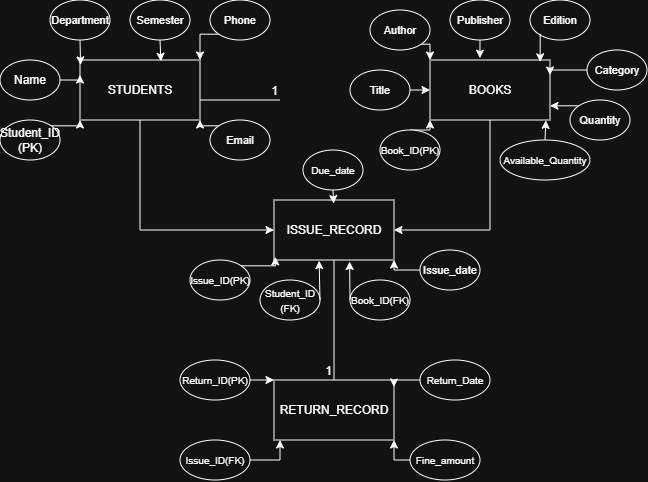

The diagram above was exported from draw.io. Its source (the exported page's mxGraphModel, read from the mxfile embedded in the PNG):
<mxGraphModel dx="420" dy="239" grid="1" gridSize="10" guides="1" tooltips="1" connect="1" arrows="1" fold="1" page="1" pageScale="1" pageWidth="827" pageHeight="1169" math="0" shadow="0">
  <root>
    <mxCell id="0" />
    <mxCell id="1" parent="0" />
    <mxCell id="NSBMcmFY58_75roUWMsu-1" edge="1" parent="1" style="endArrow=none;html=1;rounded=0;" value="">
      <mxGeometry relative="1" as="geometry">
        <mxPoint x="280" y="160" as="sourcePoint" />
        <mxPoint x="360" y="160" as="targetPoint" />
      </mxGeometry>
    </mxCell>
    <mxCell id="NSBMcmFY58_75roUWMsu-2" connectable="0" parent="NSBMcmFY58_75roUWMsu-1" style="resizable=0;html=1;whiteSpace=wrap;align=right;verticalAlign=bottom;" value="1" vertex="1">
      <mxGeometry relative="1" x="1" as="geometry" />
    </mxCell>
    <mxCell id="NSBMcmFY58_75roUWMsu-12" edge="1" parent="1" source="NSBMcmFY58_75roUWMsu-4" style="edgeStyle=orthogonalEdgeStyle;rounded=0;orthogonalLoop=1;jettySize=auto;html=1;exitX=0.5;exitY=1;exitDx=0;exitDy=0;entryX=1;entryY=0.5;entryDx=0;entryDy=0;" target="NSBMcmFY58_75roUWMsu-7" value="">
      <mxGeometry relative="1" as="geometry">
        <mxPoint x="570" y="290" as="targetPoint" />
      </mxGeometry>
    </mxCell>
    <mxCell id="NSBMcmFY58_75roUWMsu-4" parent="1" style="rounded=0;whiteSpace=wrap;html=1;" value="BOOKS" vertex="1">
      <mxGeometry height="60" width="120" x="510" y="120" as="geometry" />
    </mxCell>
    <mxCell id="NSBMcmFY58_75roUWMsu-10" edge="1" parent="1" source="NSBMcmFY58_75roUWMsu-6" style="edgeStyle=orthogonalEdgeStyle;rounded=0;orthogonalLoop=1;jettySize=auto;html=1;entryX=0;entryY=0.5;entryDx=0;entryDy=0;exitX=0.5;exitY=1;exitDx=0;exitDy=0;" target="NSBMcmFY58_75roUWMsu-7" value="">
      <mxGeometry relative="1" as="geometry">
        <mxPoint x="220" y="260" as="targetPoint" />
      </mxGeometry>
    </mxCell>
    <mxCell id="NSBMcmFY58_75roUWMsu-6" parent="1" style="rounded=0;whiteSpace=wrap;html=1;" value="STUDENTS" vertex="1">
      <mxGeometry height="60" width="120" x="160" y="120" as="geometry" />
    </mxCell>
    <mxCell id="NSBMcmFY58_75roUWMsu-7" parent="1" style="rounded=0;whiteSpace=wrap;html=1;" value="ISSUE_RECORD" vertex="1">
      <mxGeometry height="60" width="120" x="354" y="260" as="geometry" />
    </mxCell>
    <mxCell id="NSBMcmFY58_75roUWMsu-8" parent="1" style="rounded=0;whiteSpace=wrap;html=1;" value="RETURN_RECORD" vertex="1">
      <mxGeometry height="60" width="120" x="354" y="440" as="geometry" />
    </mxCell>
    <mxCell id="NSBMcmFY58_75roUWMsu-17" edge="1" parent="1" source="NSBMcmFY58_75roUWMsu-15" style="edgeStyle=orthogonalEdgeStyle;rounded=0;orthogonalLoop=1;jettySize=auto;html=1;exitX=1;exitY=0;exitDx=0;exitDy=0;entryX=0;entryY=1;entryDx=0;entryDy=0;" target="NSBMcmFY58_75roUWMsu-6">
      <mxGeometry relative="1" as="geometry" />
    </mxCell>
    <mxCell id="NSBMcmFY58_75roUWMsu-15" parent="1" style="shape=ellipse;html=1;dashed=0;whiteSpace=wrap;perimeter=ellipsePerimeter;" value="Student_ID (PK)" vertex="1">
      <mxGeometry height="40" width="60" x="80" y="180" as="geometry" />
    </mxCell>
    <mxCell id="NSBMcmFY58_75roUWMsu-20" edge="1" parent="1" source="NSBMcmFY58_75roUWMsu-19" style="edgeStyle=orthogonalEdgeStyle;rounded=0;orthogonalLoop=1;jettySize=auto;html=1;exitX=1;exitY=0.5;exitDx=0;exitDy=0;entryX=0;entryY=0.25;entryDx=0;entryDy=0;" target="NSBMcmFY58_75roUWMsu-6">
      <mxGeometry relative="1" as="geometry" />
    </mxCell>
    <mxCell id="NSBMcmFY58_75roUWMsu-19" parent="1" style="shape=ellipse;html=1;dashed=0;whiteSpace=wrap;perimeter=ellipsePerimeter;" value="Name" vertex="1">
      <mxGeometry height="40" width="60" x="80" y="120" as="geometry" />
    </mxCell>
    <mxCell id="NSBMcmFY58_75roUWMsu-22" edge="1" parent="1" source="NSBMcmFY58_75roUWMsu-21" style="edgeStyle=orthogonalEdgeStyle;rounded=0;orthogonalLoop=1;jettySize=auto;html=1;exitX=0.5;exitY=1;exitDx=0;exitDy=0;entryX=0.005;entryY=0.081;entryDx=0;entryDy=0;entryPerimeter=0;" target="NSBMcmFY58_75roUWMsu-6">
      <mxGeometry relative="1" as="geometry" />
    </mxCell>
    <mxCell id="NSBMcmFY58_75roUWMsu-21" parent="1" style="shape=ellipse;html=1;dashed=0;whiteSpace=wrap;perimeter=ellipsePerimeter;" value="&lt;font style=&quot;font-size: 11px;&quot;&gt;Department&lt;/font&gt;" vertex="1">
      <mxGeometry height="40" width="60" x="130" y="60" as="geometry" />
    </mxCell>
    <mxCell id="NSBMcmFY58_75roUWMsu-23" parent="1" style="shape=ellipse;html=1;dashed=0;whiteSpace=wrap;perimeter=ellipsePerimeter;" value="&lt;font style=&quot;font-size: 11px;&quot;&gt;Semester&lt;/font&gt;" vertex="1">
      <mxGeometry height="40" width="60" x="210" y="60" as="geometry" />
    </mxCell>
    <mxCell id="NSBMcmFY58_75roUWMsu-28" edge="1" parent="1" source="NSBMcmFY58_75roUWMsu-24" style="edgeStyle=orthogonalEdgeStyle;rounded=0;orthogonalLoop=1;jettySize=auto;html=1;exitX=0;exitY=1;exitDx=0;exitDy=0;">
      <mxGeometry relative="1" as="geometry">
        <mxPoint x="280" y="120" as="targetPoint" />
      </mxGeometry>
    </mxCell>
    <mxCell id="NSBMcmFY58_75roUWMsu-24" parent="1" style="shape=ellipse;html=1;dashed=0;whiteSpace=wrap;perimeter=ellipsePerimeter;" value="&lt;font style=&quot;font-size: 11px;&quot;&gt;Phone&lt;/font&gt;" vertex="1">
      <mxGeometry height="40" width="60" x="290" y="60" as="geometry" />
    </mxCell>
    <mxCell id="NSBMcmFY58_75roUWMsu-26" edge="1" parent="1" source="NSBMcmFY58_75roUWMsu-25" style="edgeStyle=orthogonalEdgeStyle;rounded=0;orthogonalLoop=1;jettySize=auto;html=1;exitX=0;exitY=0;exitDx=0;exitDy=0;entryX=1;entryY=1;entryDx=0;entryDy=0;" target="NSBMcmFY58_75roUWMsu-6">
      <mxGeometry relative="1" as="geometry" />
    </mxCell>
    <mxCell id="NSBMcmFY58_75roUWMsu-25" parent="1" style="shape=ellipse;html=1;dashed=0;whiteSpace=wrap;perimeter=ellipsePerimeter;" value="&lt;font style=&quot;font-size: 11px;&quot;&gt;Email&lt;/font&gt;" vertex="1">
      <mxGeometry height="40" width="60" x="290" y="180" as="geometry" />
    </mxCell>
    <mxCell id="NSBMcmFY58_75roUWMsu-27" edge="1" parent="1" source="NSBMcmFY58_75roUWMsu-23" style="edgeStyle=orthogonalEdgeStyle;rounded=0;orthogonalLoop=1;jettySize=auto;html=1;exitX=0.5;exitY=1;exitDx=0;exitDy=0;entryX=0.674;entryY=0.021;entryDx=0;entryDy=0;entryPerimeter=0;" target="NSBMcmFY58_75roUWMsu-6">
      <mxGeometry relative="1" as="geometry" />
    </mxCell>
    <mxCell id="NSBMcmFY58_75roUWMsu-30" edge="1" parent="1" source="NSBMcmFY58_75roUWMsu-29" style="edgeStyle=orthogonalEdgeStyle;rounded=0;orthogonalLoop=1;jettySize=auto;html=1;exitX=0.5;exitY=0;exitDx=0;exitDy=0;entryX=0;entryY=1;entryDx=0;entryDy=0;" target="NSBMcmFY58_75roUWMsu-4">
      <mxGeometry relative="1" as="geometry" />
    </mxCell>
    <mxCell id="NSBMcmFY58_75roUWMsu-29" parent="1" style="shape=ellipse;html=1;dashed=0;whiteSpace=wrap;perimeter=ellipsePerimeter;" value="&lt;font style=&quot;font-size: 10px;&quot;&gt;Book_ID(PK)&lt;/font&gt;" vertex="1">
      <mxGeometry height="40" width="60" x="460" y="190" as="geometry" />
    </mxCell>
    <mxCell id="NSBMcmFY58_75roUWMsu-37" edge="1" parent="1" source="NSBMcmFY58_75roUWMsu-31" style="edgeStyle=orthogonalEdgeStyle;rounded=0;orthogonalLoop=1;jettySize=auto;html=1;exitX=1;exitY=0.5;exitDx=0;exitDy=0;entryX=0;entryY=0.5;entryDx=0;entryDy=0;" target="NSBMcmFY58_75roUWMsu-4">
      <mxGeometry relative="1" as="geometry" />
    </mxCell>
    <mxCell id="NSBMcmFY58_75roUWMsu-31" parent="1" style="shape=ellipse;html=1;dashed=0;whiteSpace=wrap;perimeter=ellipsePerimeter;" value="&lt;font style=&quot;font-size: 11px;&quot;&gt;Title&lt;/font&gt;" vertex="1">
      <mxGeometry height="40" width="60" x="430" y="130" as="geometry" />
    </mxCell>
    <mxCell id="NSBMcmFY58_75roUWMsu-38" edge="1" parent="1" source="NSBMcmFY58_75roUWMsu-32" style="edgeStyle=orthogonalEdgeStyle;rounded=0;orthogonalLoop=1;jettySize=auto;html=1;exitX=1;exitY=1;exitDx=0;exitDy=0;entryX=0;entryY=0;entryDx=0;entryDy=0;" target="NSBMcmFY58_75roUWMsu-4">
      <mxGeometry relative="1" as="geometry" />
    </mxCell>
    <mxCell id="NSBMcmFY58_75roUWMsu-32" parent="1" style="shape=ellipse;html=1;dashed=0;whiteSpace=wrap;perimeter=ellipsePerimeter;" value="&lt;font style=&quot;font-size: 11px;&quot;&gt;Author&lt;/font&gt;" vertex="1">
      <mxGeometry height="40" width="60" x="450" y="70" as="geometry" />
    </mxCell>
    <mxCell id="NSBMcmFY58_75roUWMsu-33" parent="1" style="shape=ellipse;html=1;dashed=0;whiteSpace=wrap;perimeter=ellipsePerimeter;" value="&lt;span style=&quot;font-size: 11px;&quot;&gt;Publisher&lt;/span&gt;" vertex="1">
      <mxGeometry height="40" width="60" x="530" y="60" as="geometry" />
    </mxCell>
    <mxCell id="NSBMcmFY58_75roUWMsu-34" parent="1" style="shape=ellipse;html=1;dashed=0;whiteSpace=wrap;perimeter=ellipsePerimeter;" value="&lt;font style=&quot;font-size: 11px;&quot;&gt;Edition&lt;/font&gt;" vertex="1">
      <mxGeometry height="40" width="60" x="610" y="60" as="geometry" />
    </mxCell>
    <mxCell id="NSBMcmFY58_75roUWMsu-41" edge="1" parent="1" source="NSBMcmFY58_75roUWMsu-35" style="edgeStyle=orthogonalEdgeStyle;rounded=0;orthogonalLoop=1;jettySize=auto;html=1;exitX=0;exitY=0.5;exitDx=0;exitDy=0;entryX=1;entryY=0.25;entryDx=0;entryDy=0;" target="NSBMcmFY58_75roUWMsu-4">
      <mxGeometry relative="1" as="geometry" />
    </mxCell>
    <mxCell id="NSBMcmFY58_75roUWMsu-35" parent="1" style="shape=ellipse;html=1;dashed=0;whiteSpace=wrap;perimeter=ellipsePerimeter;" value="&lt;font style=&quot;font-size: 11px;&quot;&gt;Category&lt;/font&gt;" vertex="1">
      <mxGeometry height="40" width="60" x="667" y="110" as="geometry" />
    </mxCell>
    <mxCell id="NSBMcmFY58_75roUWMsu-42" edge="1" parent="1" source="NSBMcmFY58_75roUWMsu-36" style="edgeStyle=orthogonalEdgeStyle;rounded=0;orthogonalLoop=1;jettySize=auto;html=1;exitX=0;exitY=0;exitDx=0;exitDy=0;">
      <mxGeometry relative="1" as="geometry">
        <mxPoint x="630" y="166" as="targetPoint" />
      </mxGeometry>
    </mxCell>
    <mxCell id="NSBMcmFY58_75roUWMsu-36" parent="1" style="shape=ellipse;html=1;dashed=0;whiteSpace=wrap;perimeter=ellipsePerimeter;" value="&lt;font style=&quot;font-size: 11px;&quot;&gt;Quantity&lt;/font&gt;" vertex="1">
      <mxGeometry height="40" width="60" x="650" y="160" as="geometry" />
    </mxCell>
    <mxCell id="NSBMcmFY58_75roUWMsu-39" edge="1" parent="1" source="NSBMcmFY58_75roUWMsu-33" style="edgeStyle=orthogonalEdgeStyle;rounded=0;orthogonalLoop=1;jettySize=auto;html=1;exitX=0.5;exitY=1;exitDx=0;exitDy=0;entryX=0.416;entryY=-0.031;entryDx=0;entryDy=0;entryPerimeter=0;" target="NSBMcmFY58_75roUWMsu-4">
      <mxGeometry relative="1" as="geometry" />
    </mxCell>
    <mxCell id="NSBMcmFY58_75roUWMsu-40" edge="1" parent="1" source="NSBMcmFY58_75roUWMsu-34" style="edgeStyle=orthogonalEdgeStyle;rounded=0;orthogonalLoop=1;jettySize=auto;html=1;exitX=0;exitY=1;exitDx=0;exitDy=0;entryX=0.918;entryY=0.031;entryDx=0;entryDy=0;entryPerimeter=0;" target="NSBMcmFY58_75roUWMsu-4">
      <mxGeometry relative="1" as="geometry" />
    </mxCell>
    <mxCell id="NSBMcmFY58_75roUWMsu-43" parent="1" style="shape=ellipse;html=1;dashed=0;whiteSpace=wrap;perimeter=ellipsePerimeter;" value="&lt;font style=&quot;font-size: 10px;&quot;&gt;Issue_ID(PK)&lt;/font&gt;" vertex="1">
      <mxGeometry height="40" width="60" x="270" y="320" as="geometry" />
    </mxCell>
    <mxCell id="NSBMcmFY58_75roUWMsu-44" parent="1" style="shape=ellipse;html=1;dashed=0;whiteSpace=wrap;perimeter=ellipsePerimeter;" value="&lt;font style=&quot;font-size: 10px;&quot;&gt;Student_ID (FK)&lt;/font&gt;" vertex="1">
      <mxGeometry height="40" width="60" x="340" y="340" as="geometry" />
    </mxCell>
    <mxCell id="NSBMcmFY58_75roUWMsu-45" parent="1" style="shape=ellipse;html=1;dashed=0;whiteSpace=wrap;perimeter=ellipsePerimeter;" value="&lt;span style=&quot;font-size: 10px;&quot;&gt;Book_ID(FK)&lt;/span&gt;" vertex="1">
      <mxGeometry height="40" width="60" x="430" y="340" as="geometry" />
    </mxCell>
    <mxCell id="NSBMcmFY58_75roUWMsu-53" edge="1" parent="1" source="NSBMcmFY58_75roUWMsu-46" style="edgeStyle=orthogonalEdgeStyle;rounded=0;orthogonalLoop=1;jettySize=auto;html=1;exitX=0;exitY=0.5;exitDx=0;exitDy=0;entryX=1;entryY=1;entryDx=0;entryDy=0;" target="NSBMcmFY58_75roUWMsu-7">
      <mxGeometry relative="1" as="geometry" />
    </mxCell>
    <mxCell id="NSBMcmFY58_75roUWMsu-46" parent="1" style="shape=ellipse;html=1;dashed=0;whiteSpace=wrap;perimeter=ellipsePerimeter;" value="&lt;font style=&quot;font-size: 11px;&quot;&gt;Issue_date&lt;/font&gt;" vertex="1">
      <mxGeometry height="40" width="60" x="500" y="310" as="geometry" />
    </mxCell>
    <mxCell id="NSBMcmFY58_75roUWMsu-48" parent="1" style="shape=ellipse;html=1;dashed=0;whiteSpace=wrap;perimeter=ellipsePerimeter;" value="&lt;span style=&quot;font-size: 10px;&quot;&gt;Due_date&lt;/span&gt;" vertex="1">
      <mxGeometry height="40" width="60" x="383" y="210" as="geometry" />
    </mxCell>
    <mxCell id="NSBMcmFY58_75roUWMsu-49" edge="1" parent="1" source="NSBMcmFY58_75roUWMsu-48" style="edgeStyle=orthogonalEdgeStyle;rounded=0;orthogonalLoop=1;jettySize=auto;html=1;exitX=0.5;exitY=1;exitDx=0;exitDy=0;entryX=0.497;entryY=0.06;entryDx=0;entryDy=0;entryPerimeter=0;" target="NSBMcmFY58_75roUWMsu-7">
      <mxGeometry relative="1" as="geometry" />
    </mxCell>
    <mxCell id="NSBMcmFY58_75roUWMsu-50" edge="1" parent="1" source="NSBMcmFY58_75roUWMsu-43" style="edgeStyle=orthogonalEdgeStyle;rounded=0;orthogonalLoop=1;jettySize=auto;html=1;exitX=1;exitY=0;exitDx=0;exitDy=0;entryX=0.011;entryY=0.948;entryDx=0;entryDy=0;entryPerimeter=0;" target="NSBMcmFY58_75roUWMsu-7">
      <mxGeometry relative="1" as="geometry" />
    </mxCell>
    <mxCell id="NSBMcmFY58_75roUWMsu-51" edge="1" parent="1" source="NSBMcmFY58_75roUWMsu-44" style="edgeStyle=orthogonalEdgeStyle;rounded=0;orthogonalLoop=1;jettySize=auto;html=1;exitX=1;exitY=0.5;exitDx=0;exitDy=0;entryX=0.376;entryY=1.012;entryDx=0;entryDy=0;entryPerimeter=0;" target="NSBMcmFY58_75roUWMsu-7">
      <mxGeometry relative="1" as="geometry" />
    </mxCell>
    <mxCell id="NSBMcmFY58_75roUWMsu-52" edge="1" parent="1" source="NSBMcmFY58_75roUWMsu-45" style="edgeStyle=orthogonalEdgeStyle;rounded=0;orthogonalLoop=1;jettySize=auto;html=1;exitX=0;exitY=0.5;exitDx=0;exitDy=0;entryX=0.63;entryY=1.025;entryDx=0;entryDy=0;entryPerimeter=0;" target="NSBMcmFY58_75roUWMsu-7">
      <mxGeometry relative="1" as="geometry" />
    </mxCell>
    <mxCell id="NSBMcmFY58_75roUWMsu-54" edge="1" parent="1" source="NSBMcmFY58_75roUWMsu-7" style="endArrow=none;html=1;rounded=0;entryX=0.5;entryY=0;entryDx=0;entryDy=0;exitX=0.5;exitY=1;exitDx=0;exitDy=0;" target="NSBMcmFY58_75roUWMsu-8" value="">
      <mxGeometry relative="1" as="geometry">
        <mxPoint x="400" y="400" as="sourcePoint" />
        <mxPoint x="480" y="400" as="targetPoint" />
      </mxGeometry>
    </mxCell>
    <mxCell id="NSBMcmFY58_75roUWMsu-55" connectable="0" parent="NSBMcmFY58_75roUWMsu-54" style="resizable=0;html=1;whiteSpace=wrap;align=right;verticalAlign=bottom;" value="1" vertex="1">
      <mxGeometry relative="1" x="1" as="geometry" />
    </mxCell>
    <mxCell id="NSBMcmFY58_75roUWMsu-56" parent="1" style="shape=ellipse;html=1;dashed=0;whiteSpace=wrap;perimeter=ellipsePerimeter;" value="&lt;font style=&quot;font-size: 10px;&quot;&gt;Issue_ID(FK)&lt;/font&gt;" vertex="1">
      <mxGeometry height="40" width="70" x="260" y="500" as="geometry" />
    </mxCell>
    <mxCell id="NSBMcmFY58_75roUWMsu-61" edge="1" parent="1" source="NSBMcmFY58_75roUWMsu-58" style="edgeStyle=orthogonalEdgeStyle;rounded=0;orthogonalLoop=1;jettySize=auto;html=1;exitX=1;exitY=0.5;exitDx=0;exitDy=0;entryX=0;entryY=0;entryDx=0;entryDy=0;" target="NSBMcmFY58_75roUWMsu-8">
      <mxGeometry relative="1" as="geometry">
        <mxPoint x="350" y="439.7692307692307" as="targetPoint" />
      </mxGeometry>
    </mxCell>
    <mxCell id="NSBMcmFY58_75roUWMsu-58" parent="1" style="shape=ellipse;html=1;dashed=0;whiteSpace=wrap;perimeter=ellipsePerimeter;" value="&lt;span style=&quot;font-size: 10px;&quot;&gt;Return_ID(PK)&lt;/span&gt;" vertex="1">
      <mxGeometry height="40" width="70" x="260" y="420" as="geometry" />
    </mxCell>
    <mxCell id="NSBMcmFY58_75roUWMsu-64" edge="1" parent="1" source="NSBMcmFY58_75roUWMsu-59" style="edgeStyle=orthogonalEdgeStyle;rounded=0;orthogonalLoop=1;jettySize=auto;html=1;exitX=0;exitY=0.5;exitDx=0;exitDy=0;entryX=1;entryY=1;entryDx=0;entryDy=0;" target="NSBMcmFY58_75roUWMsu-8">
      <mxGeometry relative="1" as="geometry" />
    </mxCell>
    <mxCell id="NSBMcmFY58_75roUWMsu-59" parent="1" style="shape=ellipse;html=1;dashed=0;whiteSpace=wrap;perimeter=ellipsePerimeter;" value="&lt;font style=&quot;font-size: 10px;&quot;&gt;Fine_amount&lt;/font&gt;" vertex="1">
      <mxGeometry height="40" width="70" x="490" y="500" as="geometry" />
    </mxCell>
    <mxCell id="NSBMcmFY58_75roUWMsu-60" parent="1" style="shape=ellipse;html=1;dashed=0;whiteSpace=wrap;perimeter=ellipsePerimeter;" value="&lt;font style=&quot;font-size: 10px;&quot;&gt;Return_Date&lt;/font&gt;" vertex="1">
      <mxGeometry height="40" width="70" x="500" y="420" as="geometry" />
    </mxCell>
    <mxCell id="NSBMcmFY58_75roUWMsu-63" edge="1" parent="1" source="NSBMcmFY58_75roUWMsu-56" style="edgeStyle=orthogonalEdgeStyle;rounded=0;orthogonalLoop=1;jettySize=auto;html=1;exitX=1;exitY=0.5;exitDx=0;exitDy=0;entryX=0.05;entryY=1;entryDx=0;entryDy=0;entryPerimeter=0;" target="NSBMcmFY58_75roUWMsu-8">
      <mxGeometry relative="1" as="geometry" />
    </mxCell>
    <mxCell id="NSBMcmFY58_75roUWMsu-65" edge="1" parent="1" source="NSBMcmFY58_75roUWMsu-60" style="edgeStyle=orthogonalEdgeStyle;rounded=0;orthogonalLoop=1;jettySize=auto;html=1;exitX=0;exitY=0.5;exitDx=0;exitDy=0;entryX=0.999;entryY=0.117;entryDx=0;entryDy=0;entryPerimeter=0;" target="NSBMcmFY58_75roUWMsu-8">
      <mxGeometry relative="1" as="geometry" />
    </mxCell>
    <mxCell id="flEG_GzdQnGZxQCuJIRM-1" parent="1" style="shape=ellipse;html=1;dashed=0;whiteSpace=wrap;perimeter=ellipsePerimeter;" value="&lt;font style=&quot;font-size: 10px;&quot;&gt;Available_Quantity&lt;/font&gt;" vertex="1">
      <mxGeometry height="40" width="90" x="580" y="200" as="geometry" />
    </mxCell>
    <mxCell id="flEG_GzdQnGZxQCuJIRM-2" edge="1" parent="1" source="flEG_GzdQnGZxQCuJIRM-1" style="edgeStyle=orthogonalEdgeStyle;rounded=0;orthogonalLoop=1;jettySize=auto;html=1;exitX=0.5;exitY=0;exitDx=0;exitDy=0;entryX=0.966;entryY=1.006;entryDx=0;entryDy=0;entryPerimeter=0;" target="NSBMcmFY58_75roUWMsu-4">
      <mxGeometry relative="1" as="geometry" />
    </mxCell>
  </root>
</mxGraphModel>